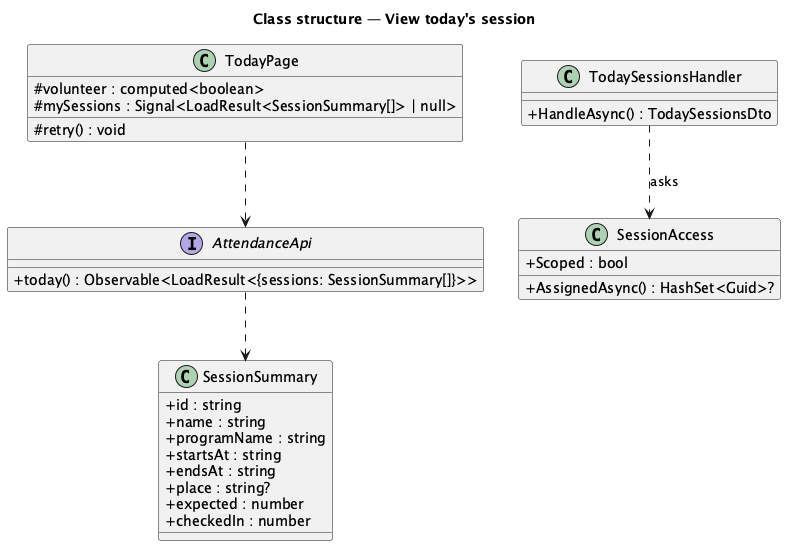

The diagram above was rendered by PlantUML. Its source (embedded in the PNG):
@startuml
title Class structure — View today's session
skinparam classAttributeIconSize 0
class TodayPage {
  #volunteer : computed<boolean>
  #mySessions : Signal<LoadResult<SessionSummary[]> | null>
  #retry() : void
}
interface AttendanceApi {
  +today() : Observable<LoadResult<{sessions: SessionSummary[]}>>
}
class SessionSummary {
  +id : string
  +name : string
  +programName : string
  +startsAt : string
  +endsAt : string
  +place : string?
  +expected : number
  +checkedIn : number
}
class TodaySessionsHandler {
  +HandleAsync() : TodaySessionsDto
}
class SessionAccess {
  +Scoped : bool
  +AssignedAsync() : HashSet<Guid>?
}
TodayPage ..> AttendanceApi
AttendanceApi ..> SessionSummary
TodaySessionsHandler ..> SessionAccess : asks
@enduml